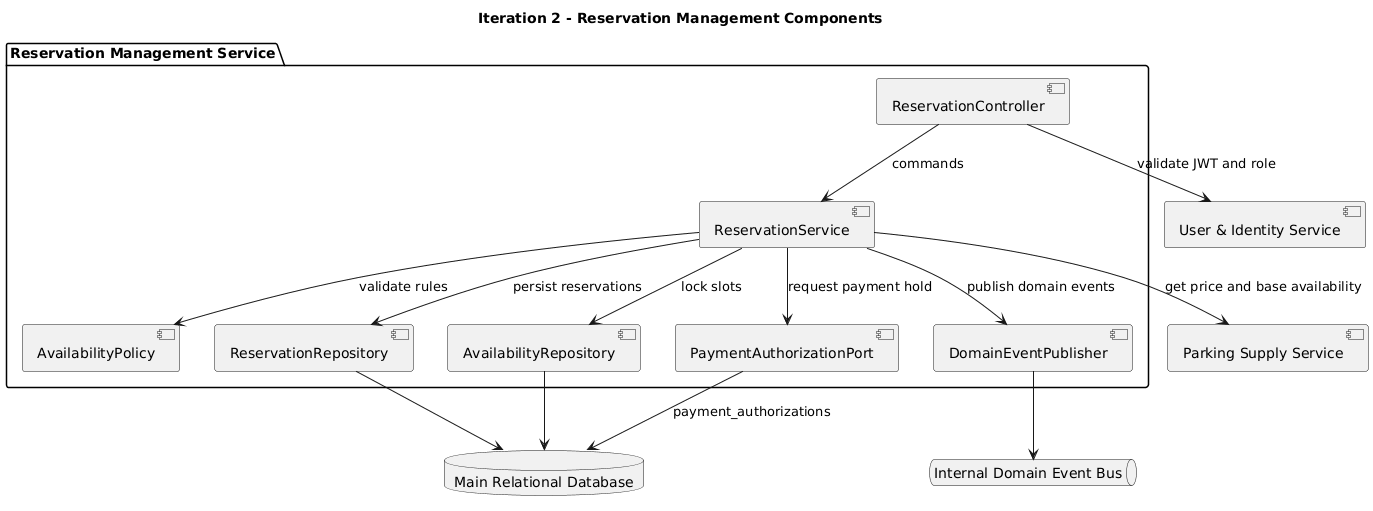

The diagram above was rendered by PlantUML. Its source (embedded in the PNG):
@startuml
title Iteration 2 - Reservation Management Components
package "Reservation Management Service" {
  [ReservationController] as Controller
  [ReservationService] as Service
  [AvailabilityPolicy] as Policy
  [ReservationRepository] as ReservationRepo
  [AvailabilityRepository] as AvailabilityRepo
  [PaymentAuthorizationPort] as PaymentPort
  [DomainEventPublisher] as Publisher
}

database "Main Relational Database" as DB
queue "Internal Domain Event Bus" as Bus
component "User & Identity Service" as Identity
component "Parking Supply Service" as Supply

Controller --> Service : commands
Service --> Policy : validate rules
Service --> ReservationRepo : persist reservations
Service --> AvailabilityRepo : lock slots
Service --> PaymentPort : request payment hold
Service --> Publisher : publish domain events
Controller --> Identity : validate JWT and role
Service --> Supply : get price and base availability
ReservationRepo --> DB
AvailabilityRepo --> DB
PaymentPort --> DB : payment_authorizations
Publisher --> Bus
@enduml